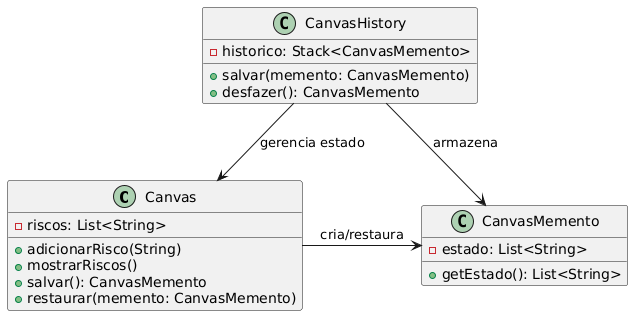

The diagram above was rendered by PlantUML. Its source (embedded in the PNG):
@startuml
class Canvas {
  - riscos: List<String>
  + adicionarRisco(String)
  + mostrarRiscos()
  + salvar(): CanvasMemento
  + restaurar(memento: CanvasMemento)
}

class CanvasMemento {
  - estado: List<String>
  + getEstado(): List<String>
}

class CanvasHistory {
  - historico: Stack<CanvasMemento>
  + salvar(memento: CanvasMemento)
  + desfazer(): CanvasMemento
}

Canvas -> CanvasMemento : cria/restaura
CanvasHistory --> CanvasMemento : armazena
CanvasHistory --> Canvas : gerencia estado
@enduml